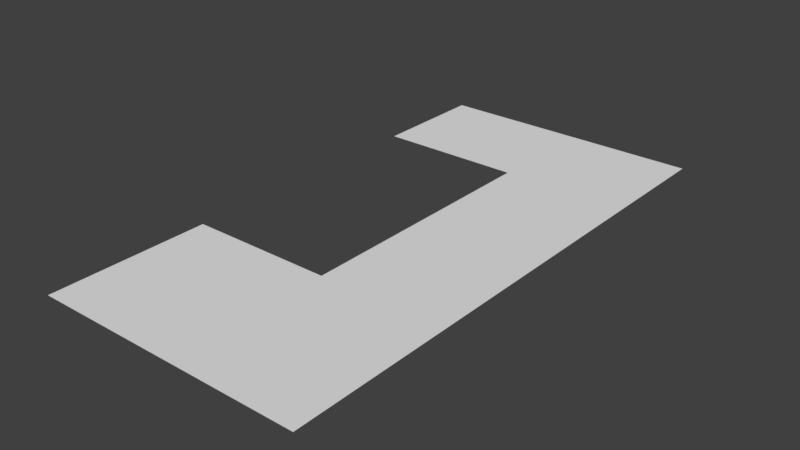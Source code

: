 # Source: blockwindow.blend  (saved by Blender 2.78.0; exported with 4.5.12 LTS)
import bpy
from mathutils import Matrix  # noqa: F401  (used for matrix-valued properties, if any)

bpy.ops.wm.read_factory_settings(use_empty=True)
scene = bpy.context.scene
scene.name = 'Scene'

# ---- collections
col_collection_1 = bpy.data.collections.new('Collection 1'); scene.collection.children.link(col_collection_1)

# ---- world
world_world = bpy.data.worlds.new('World'); scene.world = world_world
world_world.color = (0.05088, 0.05088, 0.05088)
world_world.use_sun_shadow = False
world_world.sun_shadow_jitter_overblur = 0.0
world_world.cycles.sampling_method = 'MANUAL'

# ---- meshes
me_plane = bpy.data.meshes.new('Plane')
me_plane.from_pydata([(0.0, -0.5, 0.0), (0.5, -0.5, 0.0), (0.0, 0.5, 0.0), (0.5, 0.5, 0.0), (0.0, 0.2826, 0.0), (0.0, -0.2039, 0.0), (0.5, -0.2039, 0.0), (0.5, 0.2826, 0.0), (0.2666, -0.5, 0.0), (0.2666, 0.5, 0.0), (0.2666, -0.2039, 0.0), (0.2666, 0.2826, 0.0)], [], [(11, 7, 3, 9), (8, 1, 6, 10), (10, 6, 7, 11), (0, 8, 10, 5), (4, 11, 9, 2)])
_uv = me_plane.uv_layers.new(name='UVMap')
_uv.uv.foreach_set('vector', [0.5332, 0.7826, 1.0, 0.7826, 1.0, 0.9999, 0.5332, 0.9999, 0.5332, 7.069e-05, 1.0, 7.069e-05, 1.0, 0.2961, 0.5332, 0.2961, 0.5332, 0.2961, 1.0, 0.2961, 1.0, 0.7826, 0.5332, 0.7826, 0.0001059, 7.069e-05, 0.5332, 7.069e-05, 0.5332, 0.2961, 0.0001061, 0.2961, 0.0001064, 0.7826, 0.5332, 0.7826, 0.5332, 0.9999, 0.0001066, 0.9999])
me_plane.use_remesh_preserve_volume = False
me_plane.use_remesh_preserve_attributes = False
me_plane.use_mirror_vertex_groups = False
me_plane.update()

# ---- objects
ob_plane = bpy.data.objects.new('Plane', me_plane)

# ---- transforms, parenting, visibility, modifiers, constraints
ob_plane.location = (0.0, 0.0, 0.0)
ob_plane.lineart.crease_threshold = 0.0

# ---- collection membership
col_collection_1.objects.link(ob_plane)

# ---- scene / render settings (as saved in the file)
scene.frame_start = 1; scene.frame_end = 250; scene.frame_set(1)
scene.render.engine = 'BLENDER_EEVEE_NEXT'
scene.render.resolution_percentage = 50
scene.render.dither_intensity = 0.0
scene.cycles.use_denoising = False
scene.cycles.samples = 128
scene.cycles.sampling_pattern = 'TABULATED_SOBOL'
scene.cycles.light_sampling_threshold = 0.0
scene.cycles.use_adaptive_sampling = False
scene.cycles.use_light_tree = False
scene.cycles.blur_glossy = 0.0
scene.cycles.sample_clamp_indirect = 0.0
scene.view_settings.view_transform = 'Standard'
bpy.context.view_layer.update()

# ---- added for rendering (the .blend has no active camera and no usable light): camera, sun
cam_auto = bpy.data.cameras.new('AutoCamera')
cam_auto.lens = 50.0
cam_auto.sensor_width = 36.0
cam_auto.clip_end = 1000.0
ob_auto_camera = bpy.data.objects.new('AutoCamera', cam_auto)
scene.collection.objects.link(ob_auto_camera)
ob_auto_camera.location = (1.28443, -1.24132, 0.827546)
ob_auto_camera.rotation_euler = (1.09748, -7.21219e-08, 0.694738)
scene.camera = ob_auto_camera
light_auto_sun = bpy.data.lights.new('AutoSun', 'SUN')
light_auto_sun.energy = 3.0
light_auto_sun.angle = 0.0523599
ob_auto_sun = bpy.data.objects.new('AutoSun', light_auto_sun)
scene.collection.objects.link(ob_auto_sun)
ob_auto_sun.rotation_euler = (0.872665, 0.174533, 0.523599)
bpy.context.view_layer.update()
